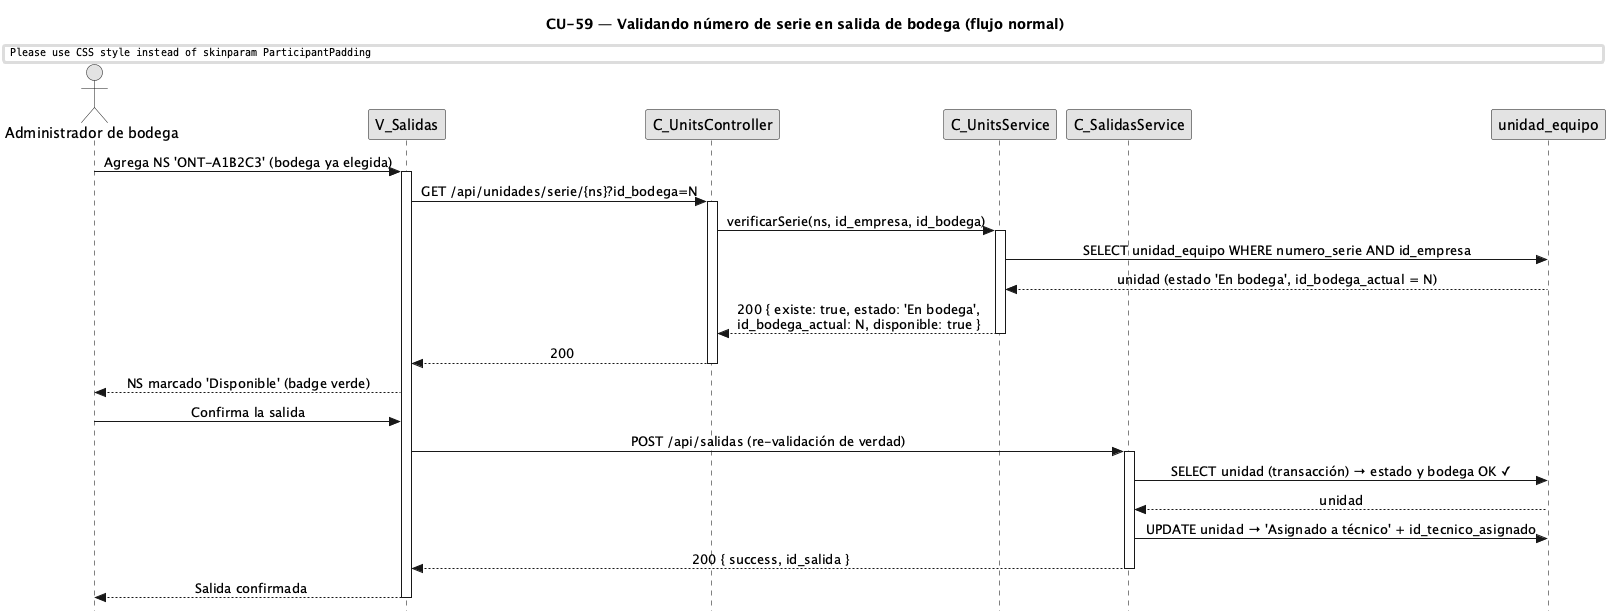

The diagram above was rendered by PlantUML. Its source (embedded in the PNG):
@startuml CU59-normal
title CU-59 — Validando número de serie en salida de bodega (flujo normal)
skinparam style strictuml
skinparam monochrome true
skinparam shadowing false
skinparam sequenceMessageAlign center
skinparam ParticipantPadding 30
skinparam ActorPadding 12
skinparam sequence {
  MessageAlign center
  LifeLineBorderColor black
}
hide footbox

actor "Administrador de bodega" as user
participant "V_Salidas" as view
participant "C_UnitsController" as uctrl
participant "C_UnitsService" as usvc
participant "C_SalidasService" as svc
participant "unidad_equipo" as uent

user -> view : Agrega NS 'ONT-A1B2C3' (bodega ya elegida)
activate view
view -> uctrl : GET /api/unidades/serie/{ns}?id_bodega=N
activate uctrl
uctrl -> usvc : verificarSerie(ns, id_empresa, id_bodega)
activate usvc
usvc -> uent : SELECT unidad_equipo WHERE numero_serie AND id_empresa
uent --> usvc : unidad (estado 'En bodega', id_bodega_actual = N)
usvc --> uctrl : 200 { existe: true, estado: 'En bodega',\nid_bodega_actual: N, disponible: true }
deactivate usvc
uctrl --> view : 200
deactivate uctrl
view --> user : NS marcado 'Disponible' (badge verde)

user -> view : Confirma la salida
view -> svc : POST /api/salidas (re-validación de verdad)
activate svc
svc -> uent : SELECT unidad (transacción) → estado y bodega OK ✓
uent --> svc : unidad
svc -> uent : UPDATE unidad → 'Asignado a técnico' + id_tecnico_asignado
svc --> view : 200 { success, id_salida }
deactivate svc
view --> user : Salida confirmada
deactivate view
@enduml